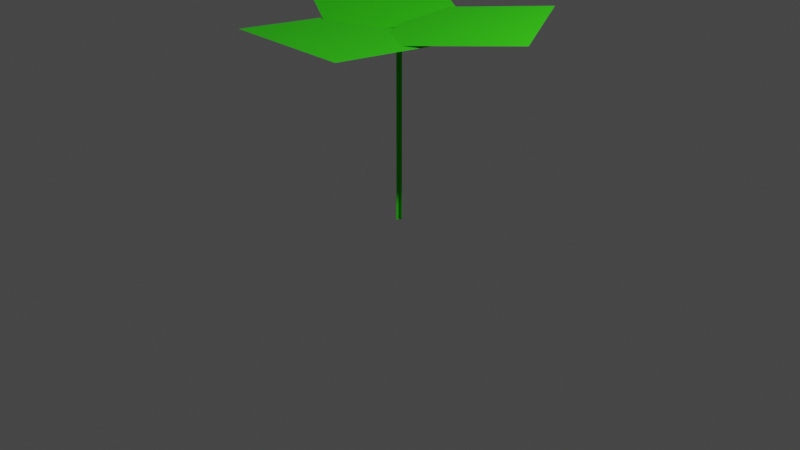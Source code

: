 # Source: clover0.blend  (saved by Blender 2.90.8; exported with 4.5.12 LTS)
import bpy
from mathutils import Matrix  # noqa: F401  (used for matrix-valued properties, if any)

bpy.ops.wm.read_factory_settings(use_empty=True)
scene = bpy.context.scene
scene.name = 'Scene'

# ---- collections
col_collection = bpy.data.collections.new('Collection'); scene.collection.children.link(col_collection)

# ---- images (referenced by path relative to the original .blend; pixels are not part of the script)
import os
ASSET_DIR = os.environ.get("B2B_ASSET_DIR", "")  # directory of the original .blend (textures are referenced by path, not embedded)
HERE = os.path.dirname(os.path.abspath(__file__))  # packed textures are extracted next to this script under _unpacked/

def load_image(name, relpath, width, height, colorspace="sRGB"):
    """Load a texture the original file referenced (path relative to the .blend, or extracted next to this script)."""
    p = next((c for c in (os.path.join(HERE, relpath), os.path.join(ASSET_DIR, relpath)) if relpath and os.path.exists(c)), "")
    if p:
        img = bpy.data.images.load(p, check_existing=True)
        img.name = name
    else:  # same state as the original file: an image datablock whose file is absent (Cycles renders it pink)
        img = bpy.data.images.new(name, width, height)
        img.source = "FILE"
        img.filepath = "//" + (relpath or name)
    img.colorspace_settings.name = colorspace
    return img
img_leafb_0_png_002 = load_image('leafB_0.png.002', 'leafB_0.png', 1024, 1024, 'sRGB')
img_leafb_0_png = load_image('leafB_0.png', 'leafB_0.png', 1024, 1024, 'sRGB')
img_leafb_0_png_001 = load_image('leafB_0.png.001', 'leafB_0.png', 1024, 1024, 'sRGB')

# ---- materials (node trees are filled in below, after node groups)
mat_material = bpy.data.materials.new('Material')
mat_material.alpha_threshold = 0.0
mat_material.use_transparent_shadow = False
mat_material.line_color = (0.0, 0.0, 0.0, 1.0)
mat_material_003 = bpy.data.materials.new('Material.003')
mat_material_001 = bpy.data.materials.new('Material.001')
mat_material_002 = bpy.data.materials.new('Material.002')

# ---- material node trees
mat_material.use_nodes = True; mat_material.node_tree.nodes.clear()
_N = mat_material.node_tree.nodes; _L = mat_material.node_tree.links
n0 = _N.new('ShaderNodeOutputMaterial'); n0.name = 'Material Output'; n0.location = (291, 328)
n1 = _N.new('ShaderNodeBsdfPrincipled'); n1.name = 'Principled BSDF'; n1.location = (1, 328)
n1.distribution = 'GGX'
n1.subsurface_method = 'BURLEY'
n1.inputs[0].default_value = (0.02843, 0.6584, 0.0, 1.0)
n1.inputs[2].default_value = 0.4
n1.inputs[3].default_value = 1.45
n1.inputs[27].default_value = (0.0, 0.0, 0.0, 1.0)
n1.inputs[28].default_value = 1.0
_L.new(n1.outputs[0], n0.inputs[0])
n0.is_active_output = True
mat_material_003.use_nodes = True; mat_material_003.node_tree.nodes.clear()
_N = mat_material_003.node_tree.nodes; _L = mat_material_003.node_tree.links
n0 = _N.new('ShaderNodeBsdfPrincipled'); n0.name = 'Principled BSDF'; n0.location = (10, 300)
n0.distribution = 'GGX'
n0.subsurface_method = 'BURLEY'
n0.inputs[0].default_value = (0.02843, 0.6584, 0.0, 1.0)
n0.inputs[3].default_value = 1.45
n0.inputs[27].default_value = (0.0, 0.0, 0.0, 1.0)
n0.inputs[28].default_value = 1.0
n1 = _N.new('ShaderNodeOutputMaterial'); n1.name = 'Material Output'; n1.location = (550, 452)
n2 = _N.new('ShaderNodeBsdfTransparent'); n2.name = 'Transparent BSDF'; n2.location = (56, 476)
n3 = _N.new('ShaderNodeTexImage'); n3.name = 'Image Texture'; n3.location = (-335, 404)
n3.image = img_leafb_0_png_002
n4 = _N.new('ShaderNodeMixShader'); n4.name = 'Mix Shader'; n4.location = (324, 410)
_L.new(n4.outputs[0], n1.inputs[0])
_L.new(n3.outputs[1], n4.inputs[0])
_L.new(n0.outputs[0], n4.inputs[2])
_L.new(n2.outputs[0], n4.inputs[1])
n1.is_active_output = True
mat_material_001.use_nodes = True; mat_material_001.node_tree.nodes.clear()
_N = mat_material_001.node_tree.nodes; _L = mat_material_001.node_tree.links
n0 = _N.new('ShaderNodeOutputMaterial'); n0.name = 'Material Output'; n0.location = (550, 452)
n1 = _N.new('ShaderNodeBsdfTransparent'); n1.name = 'Transparent BSDF'; n1.location = (56, 476)
n2 = _N.new('ShaderNodeTexImage'); n2.name = 'Image Texture'; n2.location = (-335, 404)
n2.image = img_leafb_0_png
n3 = _N.new('ShaderNodeMixShader'); n3.name = 'Mix Shader'; n3.location = (324, 410)
n4 = _N.new('ShaderNodeBsdfPrincipled'); n4.name = 'Principled BSDF'; n4.location = (10, 300)
n4.distribution = 'GGX'
n4.subsurface_method = 'BURLEY'
n4.inputs[0].default_value = (0.02843, 0.6584, 0.0, 1.0)
n4.inputs[3].default_value = 1.45
n4.inputs[27].default_value = (0.0, 0.0, 0.0, 1.0)
n4.inputs[28].default_value = 1.0
_L.new(n3.outputs[0], n0.inputs[0])
_L.new(n2.outputs[1], n3.inputs[0])
_L.new(n4.outputs[0], n3.inputs[2])
_L.new(n1.outputs[0], n3.inputs[1])
n0.is_active_output = True
mat_material_002.use_nodes = True; mat_material_002.node_tree.nodes.clear()
_N = mat_material_002.node_tree.nodes; _L = mat_material_002.node_tree.links
n0 = _N.new('ShaderNodeBsdfPrincipled'); n0.name = 'Principled BSDF'; n0.location = (10, 300)
n0.distribution = 'GGX'
n0.subsurface_method = 'BURLEY'
n0.inputs[0].default_value = (0.02843, 0.6584, 0.0, 1.0)
n0.inputs[3].default_value = 1.45
n0.inputs[27].default_value = (0.0, 0.0, 0.0, 1.0)
n0.inputs[28].default_value = 1.0
n1 = _N.new('ShaderNodeOutputMaterial'); n1.name = 'Material Output'; n1.location = (550, 452)
n2 = _N.new('ShaderNodeBsdfTransparent'); n2.name = 'Transparent BSDF'; n2.location = (56, 476)
n3 = _N.new('ShaderNodeTexImage'); n3.name = 'Image Texture'; n3.location = (-335, 404)
n3.image = img_leafb_0_png_001
n4 = _N.new('ShaderNodeMixShader'); n4.name = 'Mix Shader'; n4.location = (324, 410)
_L.new(n4.outputs[0], n1.inputs[0])
_L.new(n3.outputs[1], n4.inputs[0])
_L.new(n0.outputs[0], n4.inputs[2])
_L.new(n2.outputs[0], n4.inputs[1])
n1.is_active_output = True

# ---- world
world_world = bpy.data.worlds.new('World'); scene.world = world_world
world_world.use_nodes = True; world_world.node_tree.nodes.clear()
_N = world_world.node_tree.nodes; _L = world_world.node_tree.links
n0 = _N.new('ShaderNodeOutputWorld'); n0.name = 'World Output'; n0.location = (300, 300)
n1 = _N.new('ShaderNodeBackground'); n1.name = 'Background'; n1.location = (10, 300)
n1.inputs[0].default_value = (0.05088, 0.05088, 0.05088, 1.0)
_L.new(n1.outputs[0], n0.inputs[0])
n0.is_active_output = True
world_world.color = (0.05088, 0.05088, 0.05088)
world_world.use_sun_shadow = False
world_world.sun_shadow_jitter_overblur = 0.0

# ---- cameras
cam_camera = bpy.data.cameras.new('Camera')
cam_camera.clip_end = 100.0
cam_camera.ortho_scale = 7.314

# ---- lights
light_light = bpy.data.lights.new('Light', 'POINT')
light_light.transmission_factor = 0.0
light_light.energy = 1000.0
light_light.shadow_soft_size = 0.1
light_light.shadow_maximum_resolution = 0.006
light_light.use_absolute_resolution = True

# ---- meshes
me_plane_001 = bpy.data.meshes.new('Plane.001')
me_plane_001.from_pydata([(-1.0, -1.0, 0.0), (1.0, -1.0, 0.0), (-1.0, 1.0, 0.0), (1.0, 1.0, 0.0), (-1.0, 0.0, 0.0), (1.0, 0.0, 0.0), (-1.0, -0.5, 0.0), (1.0, -0.5, 0.0), (1.0, 0.5, 0.0), (-1.0, 0.5, 0.0), (1.942e-06, -1.0, 0.1), (2.093e-06, -1.0, -0.1), (-2.093e-06, 1.0, 0.1), (-1.942e-06, 1.0, -0.1), (-7.55e-08, -2.825e-09, 0.1), (7.55e-08, 2.825e-09, -0.1), (-9.334e-07, 0.5, -0.1), (-1.084e-06, 0.5, 0.1), (9.334e-07, -0.5, 0.1), (1.084e-06, -0.5, -0.1), (-2.572, 1.125, 3.994), (-33.3, 1.125, 2.22), (15.61, 1.006, 0.8444), (-15.12, 1.006, -0.9296), (35.87, 1.104, -1.774), (35.87, 1.104, 1.774), (-0.4922, 0.9849, -1.774), (-0.4922, 0.9849, 1.774), (-33.3, 1.116, -2.22), (-2.573, 1.116, -3.994), (-15.12, 0.9974, 0.9296), (15.61, 0.9974, -0.8444)], [], [(9, 8, 3, 2), (6, 7, 5, 4), (0, 1, 7, 6), (4, 5, 8, 9), (17, 16, 13, 12), (18, 19, 15, 14), (14, 15, 16, 17), (10, 11, 19, 18), (20, 21, 23, 22), (24, 25, 27, 26), (28, 29, 31, 30)])
me_plane_001.polygons.foreach_set('material_index', [0, 0, 0, 0, 0, 0, 0, 0, 1, 2, 3])
_uv = me_plane_001.uv_layers.new(name='UVMap')
_uv.uv.foreach_set('vector', [0.0, 0.75, 1.0, 0.75, 1.0, 1.0, 0.0, 1.0, 0.0, 0.25, 1.0, 0.25, 1.0, 0.5, 0.0, 0.5, 0.0, 0.0, 1.0, 0.0, 1.0, 0.25, 0.0, 0.25, 0.0, 0.5, 1.0, 0.5, 1.0, 0.75, 0.0, 0.75, 0.0, 0.75, 1.0, 0.75, 1.0, 1.0, 0.0, 1.0, 0.0, 0.25, 1.0, 0.25, 1.0, 0.5, 0.0, 0.5, 0.0, 0.5, 1.0, 0.5, 1.0, 0.75, 0.0, 0.75, 0.0, 0.0, 1.0, 0.0, 1.0, 0.25, 0.0, 0.25, 0.0, 0.0, 1.0, 0.0, 1.0, 1.0, 0.0, 1.0, 0.0, 0.0, 1.0, 0.0, 1.0, 1.0, 0.0, 1.0, 0.0, 0.0, 1.0, 0.0, 1.0, 1.0, 0.0, 1.0])
me_plane_001.materials.append(mat_material)
me_plane_001.materials.append(mat_material_003)
me_plane_001.materials.append(mat_material_001)
me_plane_001.materials.append(mat_material_002)
me_plane_001.use_remesh_fix_poles = True
me_plane_001.use_remesh_preserve_attributes = False
me_plane_001.use_mirror_vertex_groups = False
me_plane_001.use_paint_bone_selection = False
me_plane_001.use_paint_mask = True
me_plane_001.update()
arm_armature_001 = bpy.data.armatures.new('Armature.001')  # bones are not reproduced

# ---- objects
ob_light = bpy.data.objects.new('Light', light_light)
ob_camera = bpy.data.objects.new('Camera', cam_camera)
ob_plane_001 = bpy.data.objects.new('Plane.001', me_plane_001)
ob_armature = bpy.data.objects.new('Armature', arm_armature_001)

# ---- transforms, parenting, visibility, modifiers, constraints
ob_light.location = (4.076, 1.005, 5.904)
ob_light.rotation_euler = (0.6503, 0.05522, 1.866)
ob_light.lock_rotations_4d = False
ob_light.empty_display_type = 'ARROWS'
ob_light.color = (0.0, 0.0, 0.0, 0.0)
ob_light.lineart.crease_threshold = 0.0
ob_camera.location = (7.359, -6.926, 4.958)
ob_camera.rotation_euler = (1.109, 0.0, 0.8149)
ob_camera.lock_rotations_4d = False
ob_camera.empty_display_type = 'ARROWS'
ob_camera.color = (0.0, 0.0, 0.0, 0.0)
ob_camera.display_type = 'WIRE'
ob_camera.lineart.crease_threshold = 0.0
ob_plane_001.parent = ob_armature
ob_plane_001.location = (0.0, 0.0, 1.0)
ob_plane_001.rotation_euler = (1.571, -0.0, 1.571)
ob_plane_001.scale = (-0.03742, 1.0, 0.3742)
ob_plane_001.lineart.crease_threshold = 0.0
_vg = ob_plane_001.vertex_groups.new(name='Bone')
for _i, _w in zip([0, 1, 10, 11], [0.9784, 0.9784, 0.9784, 0.9784]): _vg.add([_i], _w, 'REPLACE')
_vg = ob_plane_001.vertex_groups.new(name='Bone.001')
for _i, _w in zip([6, 7, 18, 19, 20, 21, 22, 23, 24, 25, 26, 27, 28, 29, 30, 31], [0.9785, 0.9785, 0.9785, 0.9785, 0.3317, 0.3317, 0.1219, 0.1219, 0.3316, 0.3316, 0.1211, 0.1211, 0.3317, 0.3317, 0.1216, 0.1216]): _vg.add([_i], _w, 'REPLACE')
_vg = ob_plane_001.vertex_groups.new(name='Bone.002')
for _i, _w in zip([4, 5, 14, 15, 20, 21, 22, 23, 24, 25, 26, 27, 28, 29, 30, 31], [0.9784, 0.9784, 0.9784, 0.9784, 0.0, 0.0, 0.1036, 0.0, 0.0, 0.0, 0.0, 0.0, 0.0, 0.1072, 0.1194, 0.0]): _vg.add([_i], _w, 'REPLACE')
_vg = ob_plane_001.vertex_groups.new(name='Bone.003')
for _i, _w in zip([2, 3, 8, 9, 12, 13, 16, 17, 20, 21, 22, 23, 24, 25, 26, 27, 28, 29, 30, 31], [0.9891, 0.9891, 0.9891, 0.9891, 0.9891, 0.9891, 0.9891, 0.9891, 0.9848, 0.9467, 0.9841, 0.9979, 0.9999, 0.9687, 0.9975, 0.9962, 0.9982, 0.9968, 0.9971, 0.9822]): _vg.add([_i], _w, 'REPLACE')
_m = ob_plane_001.modifiers.new('Armature', 'ARMATURE')
_m.object = ob_armature
ob_armature.location = (0.0, 0.0, 0.0)
ob_armature.lineart.crease_threshold = 0.0

# ---- collection membership
col_collection.objects.link(ob_light)
col_collection.objects.link(ob_camera)
col_collection.objects.link(ob_plane_001)
col_collection.objects.link(ob_armature)

# ---- scene / render settings (as saved in the file)
scene.camera = ob_camera
scene.frame_start = 1; scene.frame_end = 250; scene.frame_set(1)
scene.render.engine = 'BLENDER_EEVEE_NEXT'
scene.cycles.use_denoising = False
scene.cycles.samples = 128
scene.cycles.sampling_pattern = 'TABULATED_SOBOL'
scene.cycles.use_adaptive_sampling = False
scene.cycles.use_light_tree = False
scene.view_settings.view_transform = 'Filmic'
bpy.context.view_layer.update()
